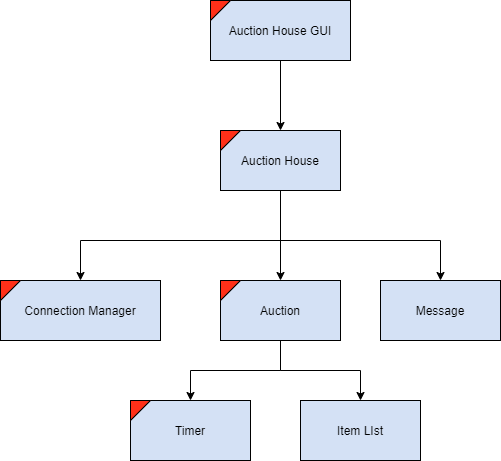

The diagram above was exported from draw.io. Its source (the exported page's mxGraphModel, read from the mxfile embedded in the PNG):
<mxGraphModel dx="1326" dy="816" grid="1" gridSize="10" guides="1" tooltips="1" connect="1" arrows="1" fold="1" page="1" pageScale="1" pageWidth="826" pageHeight="1169" background="#ffffff" math="0" shadow="0">
  <root>
    <mxCell id="0" />
    <mxCell id="1" parent="0" />
    <mxCell id="vtNEoMK_4vjYYNMwFc74-25" style="edgeStyle=orthogonalEdgeStyle;rounded=0;orthogonalLoop=1;jettySize=auto;html=1;" edge="1" parent="1" source="vOmckayKybeVbXUVueO9-117" target="vOmckayKybeVbXUVueO9-127">
      <mxGeometry relative="1" as="geometry" />
    </mxCell>
    <mxCell id="vtNEoMK_4vjYYNMwFc74-29" style="edgeStyle=orthogonalEdgeStyle;rounded=0;orthogonalLoop=1;jettySize=auto;html=1;" edge="1" parent="1" source="vOmckayKybeVbXUVueO9-117" target="vtNEoMK_4vjYYNMwFc74-18">
      <mxGeometry relative="1" as="geometry">
        <Array as="points">
          <mxPoint x="330" y="280" />
          <mxPoint x="490" y="280" />
        </Array>
      </mxGeometry>
    </mxCell>
    <mxCell id="vtNEoMK_4vjYYNMwFc74-30" style="edgeStyle=orthogonalEdgeStyle;rounded=0;orthogonalLoop=1;jettySize=auto;html=1;" edge="1" parent="1" source="vOmckayKybeVbXUVueO9-117" target="vtNEoMK_4vjYYNMwFc74-8">
      <mxGeometry relative="1" as="geometry">
        <Array as="points">
          <mxPoint x="330" y="280" />
          <mxPoint x="130" y="280" />
        </Array>
      </mxGeometry>
    </mxCell>
    <mxCell id="vOmckayKybeVbXUVueO9-117" value="Auction House" style="rounded=0;whiteSpace=wrap;html=1;fillColor=#D4E1F5;" parent="1" vertex="1">
      <mxGeometry x="270" y="170" width="120" height="60" as="geometry" />
    </mxCell>
    <mxCell id="vtNEoMK_4vjYYNMwFc74-34" style="edgeStyle=orthogonalEdgeStyle;rounded=0;orthogonalLoop=1;jettySize=auto;html=1;" edge="1" parent="1" source="vOmckayKybeVbXUVueO9-127" target="vtNEoMK_4vjYYNMwFc74-31">
      <mxGeometry relative="1" as="geometry" />
    </mxCell>
    <mxCell id="vtNEoMK_4vjYYNMwFc74-35" style="edgeStyle=orthogonalEdgeStyle;rounded=0;orthogonalLoop=1;jettySize=auto;html=1;" edge="1" parent="1" source="vOmckayKybeVbXUVueO9-127" target="vtNEoMK_4vjYYNMwFc74-33">
      <mxGeometry relative="1" as="geometry" />
    </mxCell>
    <mxCell id="vOmckayKybeVbXUVueO9-127" value="Auction" style="rounded=0;whiteSpace=wrap;html=1;fillColor=#D4E1F5;" parent="1" vertex="1">
      <mxGeometry x="270" y="320" width="120" height="60" as="geometry" />
    </mxCell>
    <mxCell id="OSZ4LOn91NuqKC5bY-Ap-4" value="Auction House GUI" style="rounded=0;whiteSpace=wrap;html=1;fillColor=#D4E1F5;" parent="1" vertex="1">
      <mxGeometry x="260" y="40" width="140" height="60" as="geometry" />
    </mxCell>
    <mxCell id="vtNEoMK_4vjYYNMwFc74-1" value="" style="verticalLabelPosition=bottom;verticalAlign=top;html=1;shape=mxgraph.basic.orthogonal_triangle;rounded=1;fillColor=#FF3019;rotation=90;" vertex="1" parent="1">
      <mxGeometry x="260" y="40" width="20" height="20" as="geometry" />
    </mxCell>
    <mxCell id="vtNEoMK_4vjYYNMwFc74-2" value="" style="verticalLabelPosition=bottom;verticalAlign=top;html=1;shape=mxgraph.basic.orthogonal_triangle;rounded=1;fillColor=#FF3019;rotation=90;" vertex="1" parent="1">
      <mxGeometry x="270" y="320" width="20" height="20" as="geometry" />
    </mxCell>
    <mxCell id="vtNEoMK_4vjYYNMwFc74-3" value="" style="verticalLabelPosition=bottom;verticalAlign=top;html=1;shape=mxgraph.basic.orthogonal_triangle;rounded=1;fillColor=#FF3019;rotation=90;" vertex="1" parent="1">
      <mxGeometry x="270" y="170" width="20" height="20" as="geometry" />
    </mxCell>
    <mxCell id="vtNEoMK_4vjYYNMwFc74-8" value="Connection Manager" style="rounded=0;whiteSpace=wrap;html=1;fillColor=#D4E1F5;" vertex="1" parent="1">
      <mxGeometry x="50" y="320" width="160" height="60" as="geometry" />
    </mxCell>
    <mxCell id="vtNEoMK_4vjYYNMwFc74-18" value="Message" style="rounded=0;whiteSpace=wrap;html=1;fillColor=#D4E1F5;" vertex="1" parent="1">
      <mxGeometry x="430" y="320" width="120" height="60" as="geometry" />
    </mxCell>
    <mxCell id="vtNEoMK_4vjYYNMwFc74-21" value="" style="endArrow=classic;html=1;" edge="1" parent="1" source="OSZ4LOn91NuqKC5bY-Ap-4" target="vOmckayKybeVbXUVueO9-117">
      <mxGeometry width="50" height="50" relative="1" as="geometry">
        <mxPoint x="390" y="240" as="sourcePoint" />
        <mxPoint x="440" y="190" as="targetPoint" />
      </mxGeometry>
    </mxCell>
    <mxCell id="vtNEoMK_4vjYYNMwFc74-26" value="" style="verticalLabelPosition=bottom;verticalAlign=top;html=1;shape=mxgraph.basic.orthogonal_triangle;rounded=1;fillColor=#FF3019;rotation=90;" vertex="1" parent="1">
      <mxGeometry x="50" y="320" width="20" height="20" as="geometry" />
    </mxCell>
    <mxCell id="vtNEoMK_4vjYYNMwFc74-31" value="Timer" style="rounded=0;whiteSpace=wrap;html=1;fillColor=#D4E1F5;" vertex="1" parent="1">
      <mxGeometry x="180" y="440" width="120" height="60" as="geometry" />
    </mxCell>
    <mxCell id="vtNEoMK_4vjYYNMwFc74-32" value="" style="verticalLabelPosition=bottom;verticalAlign=top;html=1;shape=mxgraph.basic.orthogonal_triangle;rounded=1;fillColor=#FF3019;rotation=90;" vertex="1" parent="1">
      <mxGeometry x="180" y="440" width="20" height="20" as="geometry" />
    </mxCell>
    <mxCell id="vtNEoMK_4vjYYNMwFc74-33" value="Item LIst" style="rounded=0;whiteSpace=wrap;html=1;fillColor=#D4E1F5;" vertex="1" parent="1">
      <mxGeometry x="350" y="440" width="120" height="60" as="geometry" />
    </mxCell>
  </root>
</mxGraphModel>